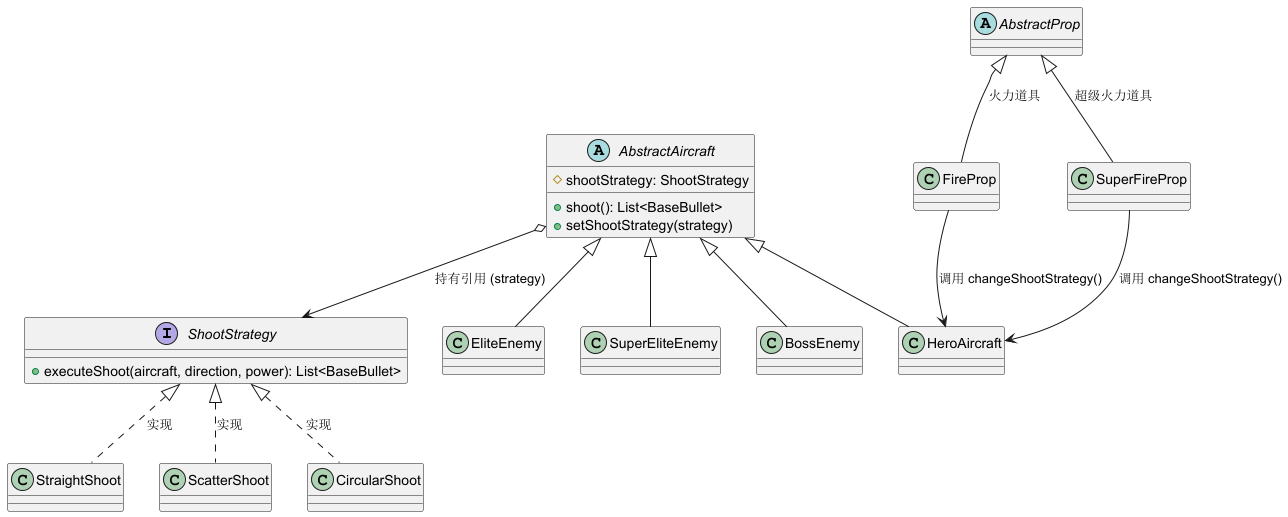

The diagram above was rendered by PlantUML. Its source (embedded in the PNG):
@startuml
'https://plantuml.com/class-diagram

        interface ShootStrategy{
            + executeShoot(aircraft, direction, power): List<BaseBullet>
        }

        class StraightShoot
        class ScatterShoot
        class CircularShoot

        ShootStrategy <|.. StraightShoot : 实现
        ShootStrategy <|.. ScatterShoot : 实现
        ShootStrategy <|.. CircularShoot : 实现

        abstract class AbstractAircraft{
            # shootStrategy: ShootStrategy
            + shoot(): List<BaseBullet>
            + setShootStrategy(strategy)
        }

        class HeroAircraft
        class EliteEnemy
        class SuperEliteEnemy
        class BossEnemy

        AbstractAircraft <|-- HeroAircraft
        AbstractAircraft <|-- EliteEnemy
        AbstractAircraft <|-- SuperEliteEnemy
        AbstractAircraft <|-- BossEnemy

        AbstractAircraft o--> ShootStrategy : 持有引用 (strategy)

        abstract class AbstractProp{

        }
        class FireProp
        class SuperFireProp

        AbstractProp <|-- FireProp : 火力道具
        AbstractProp <|-- SuperFireProp : 超级火力道具

        FireProp --> HeroAircraft : 调用 changeShootStrategy()
        SuperFireProp --> HeroAircraft : 调用 changeShootStrategy()


@enduml